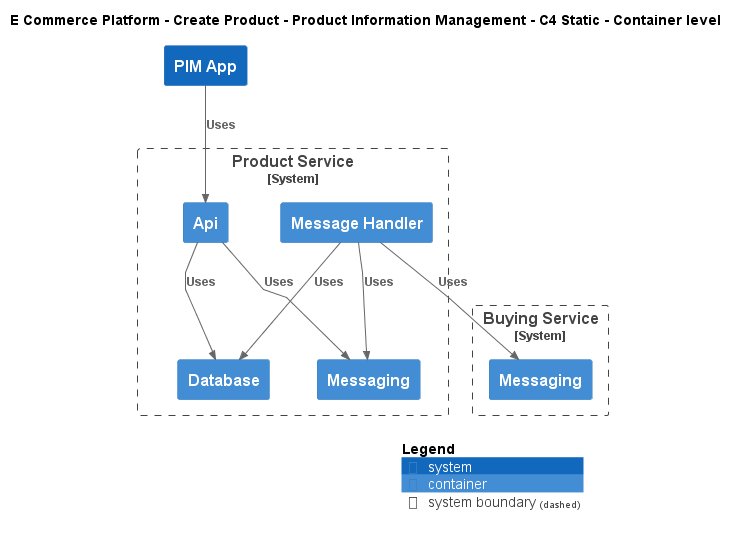

The diagram above was rendered by PlantUML. Its source (embedded in the PNG):
@startuml
!include ..\..\..\..\.c4s\C4_Container.puml

AddElementTag("c4interflow:lifecycle:new", $bgColor=green, $fontColor=#ffffff, $borderColor=green, $shadowing="False")
AddElementTag("c4interflow:lifecycle:changed", $bgColor=orange, $fontColor=#ffffff, $borderColor=orange, $shadowing="False")
AddElementTag("c4interflow:lifecycle:removed", $bgColor=red, $fontColor=#ffffff, $borderColor=red, $shadowing="False")

AddRelTag("c4interflow:lifecycle:new", $textColor=green, $lineColor=green)
AddRelTag("c4interflow:lifecycle:changed", $textColor=orange, $lineColor=orange)
AddRelTag("c4interflow:lifecycle:removed", $textColor=red, $lineColor=red)

SHOW_PERSON_PORTRAIT()
LAYOUT_TOP_DOWN()

skinparam linetype polyline

title E Commerce Platform - Create Product - Product Information Management - C4 Static - Container level

System(ECommercePlatform.CreateProduct.ProductInformationManagement.SoftwareSystems.PIMApp, "PIM App", "")

System_Boundary(ECommercePlatform.CreateProduct.ProductInformationManagement.SoftwareSystems.ProductService, "Product Service") {
    Container(ECommercePlatform.CreateProduct.ProductInformationManagement.SoftwareSystems.ProductService.Containers.Api, "Api", "", "")
    Container(ECommercePlatform.CreateProduct.ProductInformationManagement.SoftwareSystems.ProductService.Containers.Database, "Database", "", "")
    Container(ECommercePlatform.CreateProduct.ProductInformationManagement.SoftwareSystems.ProductService.Containers.Messaging, "Messaging", "", "")
    Container(ECommercePlatform.CreateProduct.ProductInformationManagement.SoftwareSystems.ProductService.Containers.MessageHandler, "Message Handler", "", "")
}

System_Boundary(ECommercePlatform.CreateProduct.BuyingAndMerchandising.SoftwareSystems.BuyingService, "Buying Service") {
    Container(ECommercePlatform.CreateProduct.BuyingAndMerchandising.SoftwareSystems.BuyingService.Containers.Messaging, "Messaging", "", "")
}

Rel(ECommercePlatform.CreateProduct.ProductInformationManagement.SoftwareSystems.PIMApp, ECommercePlatform.CreateProduct.ProductInformationManagement.SoftwareSystems.ProductService.Containers.Api, "Uses")
Rel(ECommercePlatform.CreateProduct.ProductInformationManagement.SoftwareSystems.ProductService.Containers.Api, ECommercePlatform.CreateProduct.ProductInformationManagement.SoftwareSystems.ProductService.Containers.Database, "Uses")
Rel(ECommercePlatform.CreateProduct.ProductInformationManagement.SoftwareSystems.ProductService.Containers.Api, ECommercePlatform.CreateProduct.ProductInformationManagement.SoftwareSystems.ProductService.Containers.Messaging, "Uses")
Rel(ECommercePlatform.CreateProduct.ProductInformationManagement.SoftwareSystems.ProductService.Containers.MessageHandler, ECommercePlatform.CreateProduct.BuyingAndMerchandising.SoftwareSystems.BuyingService.Containers.Messaging, "Uses")
Rel(ECommercePlatform.CreateProduct.ProductInformationManagement.SoftwareSystems.ProductService.Containers.MessageHandler, ECommercePlatform.CreateProduct.ProductInformationManagement.SoftwareSystems.ProductService.Containers.Database, "Uses")
Rel(ECommercePlatform.CreateProduct.ProductInformationManagement.SoftwareSystems.ProductService.Containers.MessageHandler, ECommercePlatform.CreateProduct.ProductInformationManagement.SoftwareSystems.ProductService.Containers.Messaging, "Uses")


SHOW_LEGEND()
@enduml